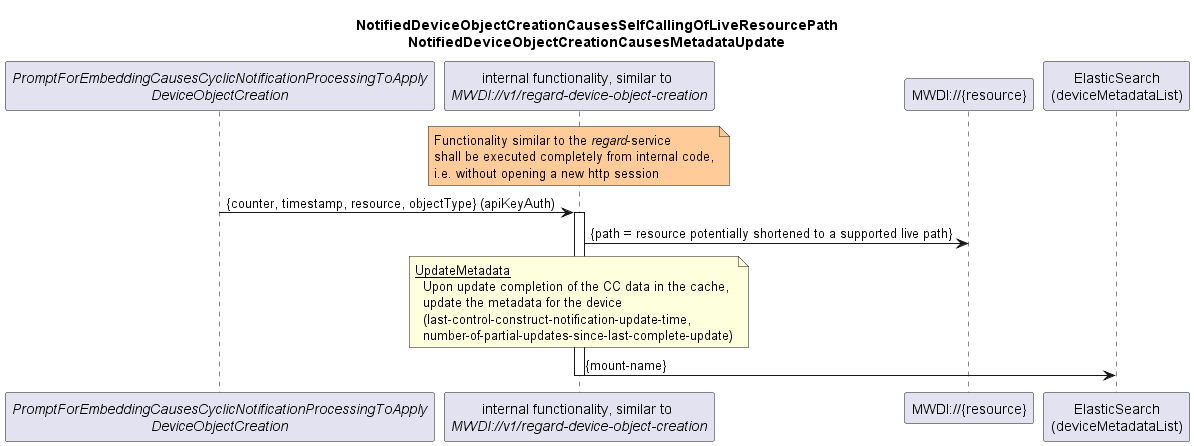

The diagram above was rendered by PlantUML. Its source (embedded in the PNG):
@startuml 024_NotificationBasedObjectCreation
skinparam responseMessageBelowArrow true

title 
  NotifiedDeviceObjectCreationCausesSelfCallingOfLiveResourcePath
  NotifiedDeviceObjectCreationCausesMetadataUpdate
end title

participant "<i>PromptForEmbeddingCausesCyclicNotificationProcessingToApply</i>\n<i>DeviceObjectCreation</i>" as init
participant "internal functionality, similar to \n<i>MWDI://v1/regard-device-object-creation</i>" as regardObjectCreation
participant "MWDI://{resource}" as odlCreatedObject
participant "ElasticSearch\n(deviceMetadataList)" as es

note over regardObjectCreation #ffcc99
  Functionality similar to the <i>regard</i>-service
  shall be executed completely from internal code,
  i.e. without opening a new http session
end note

init -> regardObjectCreation: {counter, timestamp, resource, objectType} (apiKeyAuth)
activate regardObjectCreation

regardObjectCreation -> odlCreatedObject: {path = resource potentially shortened to a supported live path}

note over regardObjectCreation
  <u>UpdateMetadata</u>
    Upon update completion of the CC data in the cache,
    update the metadata for the device
    (last-control-construct-notification-update-time,
    number-of-partial-updates-since-last-complete-update)
end note
regardObjectCreation -> es: {mount-name}

deactivate regardObjectCreation
@enduml